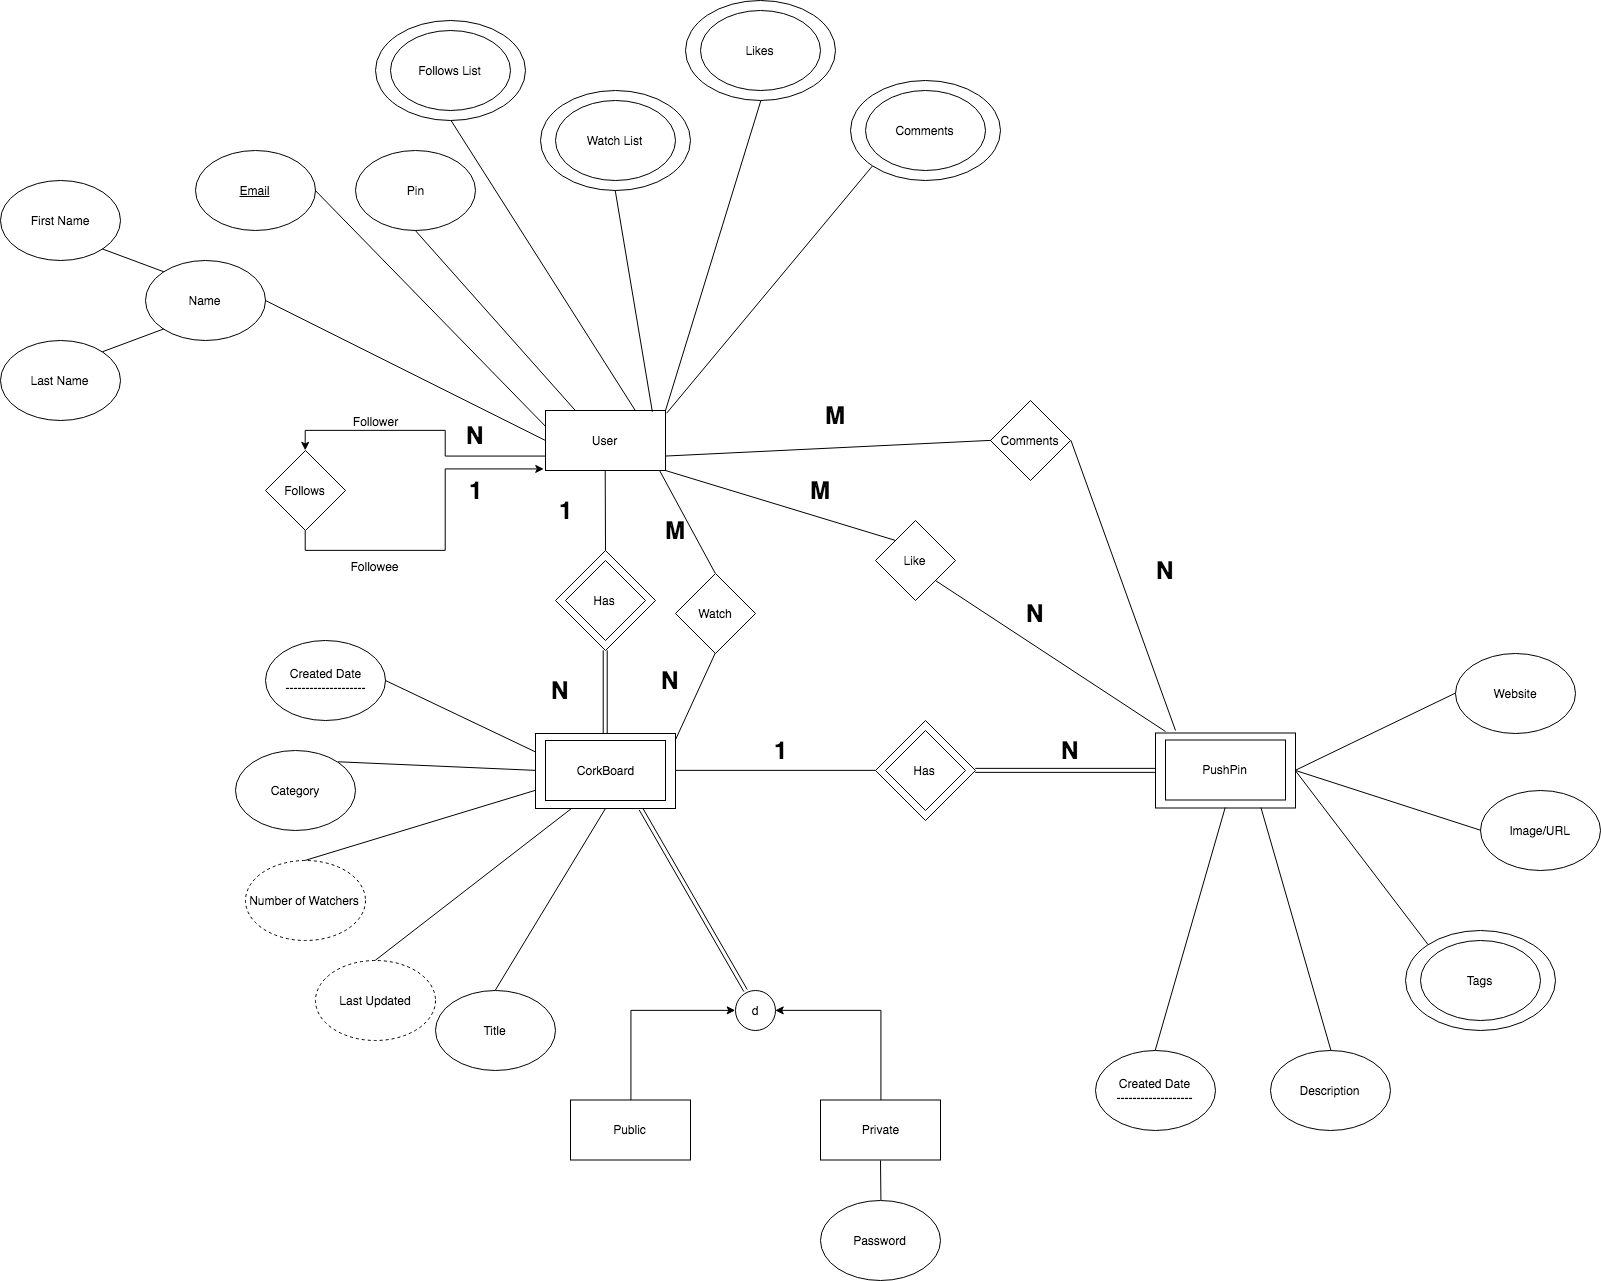

The diagram above was exported from draw.io. Its source (the exported page's mxGraphModel, read from the mxfile embedded in the PNG):
<mxGraphModel dx="2176" dy="2163" grid="1" gridSize="10" guides="1" tooltips="1" connect="1" arrows="1" fold="1" page="1" pageScale="1" pageWidth="850" pageHeight="1100" background="#ffffff" math="0" shadow="0">
  <root>
    <mxCell id="0" />
    <mxCell id="1" parent="0" />
    <mxCell id="38" value="" style="ellipse;whiteSpace=wrap;html=1;" vertex="1" parent="1">
      <mxGeometry x="-210" y="-430" width="150" height="100" as="geometry" />
    </mxCell>
    <mxCell id="13" value="" style="rounded=0;whiteSpace=wrap;html=1;" vertex="1" parent="1">
      <mxGeometry x="-50" y="283" width="140" height="75" as="geometry" />
    </mxCell>
    <mxCell id="12" value="" style="rhombus;whiteSpace=wrap;html=1;" vertex="1" parent="1">
      <mxGeometry x="-30" y="100" width="100" height="100" as="geometry" />
    </mxCell>
    <mxCell id="124" style="edgeStyle=orthogonalEdgeStyle;rounded=0;html=1;exitX=0;exitY=0.75;entryX=0.5;entryY=0;jettySize=auto;orthogonalLoop=1;" edge="1" parent="1" source="2" target="122">
      <mxGeometry relative="1" as="geometry" />
    </mxCell>
    <mxCell id="2" value="User" style="rounded=0;whiteSpace=wrap;html=1;" vertex="1" parent="1">
      <mxGeometry x="-40" y="-40" width="120" height="60" as="geometry" />
    </mxCell>
    <mxCell id="3" value="Pin" style="ellipse;whiteSpace=wrap;html=1;" vertex="1" parent="1">
      <mxGeometry x="-230" y="-300" width="120" height="80" as="geometry" />
    </mxCell>
    <mxCell id="4" value="&lt;u&gt;Email&lt;/u&gt;" style="ellipse;whiteSpace=wrap;html=1;" vertex="1" parent="1">
      <mxGeometry x="-390" y="-300" width="120" height="80" as="geometry" />
    </mxCell>
    <mxCell id="5" value="" style="endArrow=none;html=1;exitX=1;exitY=0.5;entryX=0;entryY=0.25;" edge="1" parent="1" source="4" target="2">
      <mxGeometry width="50" height="50" relative="1" as="geometry">
        <mxPoint x="-220" y="70" as="sourcePoint" />
        <mxPoint x="-10" y="-60" as="targetPoint" />
      </mxGeometry>
    </mxCell>
    <mxCell id="6" value="" style="endArrow=none;html=1;entryX=0.25;entryY=0;exitX=0.5;exitY=1;" edge="1" parent="1" source="3" target="2">
      <mxGeometry width="50" height="50" relative="1" as="geometry">
        <mxPoint x="60.21428571428578" y="-135.07142857142844" as="sourcePoint" />
        <mxPoint x="120.21428571428578" y="-85.07142857142844" as="targetPoint" />
      </mxGeometry>
    </mxCell>
    <mxCell id="7" value="CorkBoard" style="rounded=0;whiteSpace=wrap;html=1;" vertex="1" parent="1">
      <mxGeometry x="-40" y="290" width="120" height="60" as="geometry" />
    </mxCell>
    <mxCell id="9" value="Has" style="rhombus;whiteSpace=wrap;html=1;" vertex="1" parent="1">
      <mxGeometry x="-20" y="110" width="80" height="80" as="geometry" />
    </mxCell>
    <mxCell id="10" value="" style="endArrow=none;html=1;exitX=0.5;exitY=1;" edge="1" parent="1" source="2">
      <mxGeometry width="50" height="50" relative="1" as="geometry">
        <mxPoint x="-220" y="510" as="sourcePoint" />
        <mxPoint x="20" y="100" as="targetPoint" />
      </mxGeometry>
    </mxCell>
    <mxCell id="11" value="" style="shape=link;html=1;jettySize=auto;orthogonalLoop=1;entryX=0.5;entryY=1;exitX=0.5;exitY=0;" edge="1" parent="1" source="13" target="12">
      <mxGeometry width="50" height="50" relative="1" as="geometry">
        <mxPoint x="160" y="190" as="sourcePoint" />
        <mxPoint x="20" y="210" as="targetPoint" />
      </mxGeometry>
    </mxCell>
    <mxCell id="17" value="1" style="text;strokeColor=none;fillColor=none;html=1;fontSize=24;fontStyle=1;verticalAlign=middle;align=center;" vertex="1" parent="1">
      <mxGeometry x="-45" y="40" width="50" height="40" as="geometry" />
    </mxCell>
    <mxCell id="23" value="N&lt;br&gt;" style="text;strokeColor=none;fillColor=none;html=1;fontSize=24;fontStyle=1;verticalAlign=middle;align=center;" vertex="1" parent="1">
      <mxGeometry x="-50" y="220" width="50" height="40" as="geometry" />
    </mxCell>
    <mxCell id="24" value="" style="rhombus;whiteSpace=wrap;html=1;" vertex="1" parent="1">
      <mxGeometry x="290" y="270" width="100" height="100" as="geometry" />
    </mxCell>
    <mxCell id="25" value="Has" style="rhombus;whiteSpace=wrap;html=1;" vertex="1" parent="1">
      <mxGeometry x="300" y="280" width="80" height="80" as="geometry" />
    </mxCell>
    <mxCell id="28" value="" style="endArrow=none;html=1;entryX=1;entryY=0.5;exitX=0;exitY=0.5;" edge="1" parent="1" source="24" target="13">
      <mxGeometry width="50" height="50" relative="1" as="geometry">
        <mxPoint x="-220" y="450" as="sourcePoint" />
        <mxPoint x="-170" y="400" as="targetPoint" />
      </mxGeometry>
    </mxCell>
    <mxCell id="30" value="1&lt;br&gt;" style="text;strokeColor=none;fillColor=none;html=1;fontSize=24;fontStyle=1;verticalAlign=middle;align=center;" vertex="1" parent="1">
      <mxGeometry x="170" y="280" width="50" height="40" as="geometry" />
    </mxCell>
    <mxCell id="31" value="N" style="text;strokeColor=none;fillColor=none;html=1;fontSize=24;fontStyle=1;verticalAlign=middle;align=center;" vertex="1" parent="1">
      <mxGeometry x="460" y="280" width="50" height="40" as="geometry" />
    </mxCell>
    <mxCell id="33" value="" style="shape=link;html=1;jettySize=auto;orthogonalLoop=1;exitX=1;exitY=0.5;entryX=0;entryY=0.5;" edge="1" parent="1" source="24" target="34">
      <mxGeometry width="50" height="50" relative="1" as="geometry">
        <mxPoint x="-220" y="440" as="sourcePoint" />
        <mxPoint x="540" y="370" as="targetPoint" />
      </mxGeometry>
    </mxCell>
    <mxCell id="34" value="" style="rounded=0;whiteSpace=wrap;html=1;" vertex="1" parent="1">
      <mxGeometry x="570" y="282.5" width="140" height="75" as="geometry" />
    </mxCell>
    <mxCell id="35" value="PushPin" style="rounded=0;whiteSpace=wrap;html=1;" vertex="1" parent="1">
      <mxGeometry x="580" y="289.5" width="120" height="60" as="geometry" />
    </mxCell>
    <mxCell id="36" value="" style="endArrow=none;html=1;entryX=0.75;entryY=0;exitX=0.5;exitY=1;" edge="1" parent="1" source="38" target="2">
      <mxGeometry width="50" height="50" relative="1" as="geometry">
        <mxPoint x="140" y="-150" as="sourcePoint" />
        <mxPoint x="-170" y="390" as="targetPoint" />
      </mxGeometry>
    </mxCell>
    <mxCell id="37" value="Follows List" style="ellipse;whiteSpace=wrap;html=1;" vertex="1" parent="1">
      <mxGeometry x="-195" y="-420" width="120" height="80" as="geometry" />
    </mxCell>
    <mxCell id="39" value="" style="ellipse;whiteSpace=wrap;html=1;" vertex="1" parent="1">
      <mxGeometry x="100" y="-450" width="150" height="100" as="geometry" />
    </mxCell>
    <mxCell id="40" value="Likes" style="ellipse;whiteSpace=wrap;html=1;" vertex="1" parent="1">
      <mxGeometry x="115" y="-440" width="120" height="80" as="geometry" />
    </mxCell>
    <mxCell id="41" value="" style="endArrow=none;html=1;entryX=0.5;entryY=1;" edge="1" parent="1" target="39">
      <mxGeometry width="50" height="50" relative="1" as="geometry">
        <mxPoint x="80" y="-40" as="sourcePoint" />
        <mxPoint x="-170" y="390" as="targetPoint" />
      </mxGeometry>
    </mxCell>
    <mxCell id="42" value="" style="ellipse;whiteSpace=wrap;html=1;" vertex="1" parent="1">
      <mxGeometry x="-45" y="-360" width="150" height="100" as="geometry" />
    </mxCell>
    <mxCell id="43" value="Watch List" style="ellipse;whiteSpace=wrap;html=1;" vertex="1" parent="1">
      <mxGeometry x="-30" y="-350" width="120" height="80" as="geometry" />
    </mxCell>
    <mxCell id="44" value="" style="endArrow=none;html=1;entryX=0.896;entryY=0.011;exitX=0.5;exitY=1;entryPerimeter=0;" edge="1" parent="1" source="42" target="2">
      <mxGeometry width="50" height="50" relative="1" as="geometry">
        <mxPoint x="-220" y="440" as="sourcePoint" />
        <mxPoint x="-170" y="390" as="targetPoint" />
      </mxGeometry>
    </mxCell>
    <mxCell id="46" value="Number of Watchers" style="ellipse;whiteSpace=wrap;html=1;dashed=1;" vertex="1" parent="1">
      <mxGeometry x="-340.0000000000002" y="410" width="120" height="80" as="geometry" />
    </mxCell>
    <mxCell id="47" value="Last Updated&lt;br&gt;" style="ellipse;whiteSpace=wrap;html=1;dashed=1;" vertex="1" parent="1">
      <mxGeometry x="-270.0000000000002" y="510" width="120" height="80" as="geometry" />
    </mxCell>
    <mxCell id="48" value="Title&lt;br&gt;" style="ellipse;whiteSpace=wrap;html=1;" vertex="1" parent="1">
      <mxGeometry x="-150.00000000000023" y="540" width="120" height="80" as="geometry" />
    </mxCell>
    <mxCell id="49" value="Category&lt;br&gt;" style="ellipse;whiteSpace=wrap;html=1;" vertex="1" parent="1">
      <mxGeometry x="-350.0000000000002" y="300" width="120" height="80" as="geometry" />
    </mxCell>
    <mxCell id="50" value="" style="endArrow=none;html=1;entryX=0;entryY=0.5;exitX=1;exitY=0;" edge="1" parent="1" source="49" target="13">
      <mxGeometry width="50" height="50" relative="1" as="geometry">
        <mxPoint x="-290" y="780" as="sourcePoint" />
        <mxPoint x="-240" y="730" as="targetPoint" />
      </mxGeometry>
    </mxCell>
    <mxCell id="51" value="" style="endArrow=none;html=1;entryX=0;entryY=0.75;exitX=0.5;exitY=0;" edge="1" parent="1" source="46" target="13">
      <mxGeometry width="50" height="50" relative="1" as="geometry">
        <mxPoint x="-280.0000000000002" y="790" as="sourcePoint" />
        <mxPoint x="-230.00000000000023" y="740" as="targetPoint" />
      </mxGeometry>
    </mxCell>
    <mxCell id="52" value="" style="endArrow=none;html=1;entryX=0.25;entryY=1;exitX=0.5;exitY=0;" edge="1" parent="1" source="47" target="13">
      <mxGeometry width="50" height="50" relative="1" as="geometry">
        <mxPoint x="-270.0000000000002" y="800" as="sourcePoint" />
        <mxPoint x="-220.00000000000023" y="750" as="targetPoint" />
      </mxGeometry>
    </mxCell>
    <mxCell id="53" value="" style="endArrow=none;html=1;entryX=0.5;entryY=1;exitX=0.5;exitY=0;" edge="1" parent="1" source="48" target="13">
      <mxGeometry width="50" height="50" relative="1" as="geometry">
        <mxPoint x="-260.0000000000002" y="810" as="sourcePoint" />
        <mxPoint x="-210.00000000000023" y="760" as="targetPoint" />
      </mxGeometry>
    </mxCell>
    <mxCell id="58" value="Created Date&lt;br&gt;-------------------&lt;br&gt;" style="ellipse;whiteSpace=wrap;html=1;" vertex="1" parent="1">
      <mxGeometry x="509.9999999999998" y="600" width="120" height="80" as="geometry" />
    </mxCell>
    <mxCell id="59" value="" style="endArrow=none;html=1;entryX=0.5;entryY=1;exitX=0.5;exitY=0;" edge="1" parent="1" source="58" target="34">
      <mxGeometry width="50" height="50" relative="1" as="geometry">
        <mxPoint x="569.7857142857142" y="662.3571428571431" as="sourcePoint" />
        <mxPoint x="531.2142857142858" y="378.0714285714289" as="targetPoint" />
      </mxGeometry>
    </mxCell>
    <mxCell id="60" value="Description&lt;br&gt;" style="ellipse;whiteSpace=wrap;html=1;" vertex="1" parent="1">
      <mxGeometry x="684.9999999999998" y="600" width="120" height="80" as="geometry" />
    </mxCell>
    <mxCell id="61" value="" style="endArrow=none;html=1;entryX=0.75;entryY=1;exitX=0.5;exitY=0;" edge="1" parent="1" source="60" target="34">
      <mxGeometry width="50" height="50" relative="1" as="geometry">
        <mxPoint x="750.2142857142858" y="549.9285714285716" as="sourcePoint" />
        <mxPoint x="750.2142857142858" y="397.0714285714289" as="targetPoint" />
      </mxGeometry>
    </mxCell>
    <mxCell id="62" value="" style="ellipse;whiteSpace=wrap;html=1;" vertex="1" parent="1">
      <mxGeometry x="820" y="480" width="150" height="100" as="geometry" />
    </mxCell>
    <mxCell id="63" value="Tags" style="ellipse;whiteSpace=wrap;html=1;" vertex="1" parent="1">
      <mxGeometry x="835" y="490" width="120" height="80" as="geometry" />
    </mxCell>
    <mxCell id="64" value="" style="endArrow=none;html=1;entryX=1;entryY=0.5;exitX=0;exitY=0;" edge="1" parent="1" source="62" target="34">
      <mxGeometry width="50" height="50" relative="1" as="geometry">
        <mxPoint x="892.7857142857147" y="464.8571428571431" as="sourcePoint" />
        <mxPoint x="759.9285714285716" y="320.5714285714289" as="targetPoint" />
      </mxGeometry>
    </mxCell>
    <mxCell id="71" value="Image/URL&lt;br&gt;" style="ellipse;whiteSpace=wrap;html=1;" vertex="1" parent="1">
      <mxGeometry x="894.9999999999998" y="340" width="120" height="80" as="geometry" />
    </mxCell>
    <mxCell id="73" value="Website&lt;br&gt;" style="ellipse;whiteSpace=wrap;html=1;" vertex="1" parent="1">
      <mxGeometry x="869.9999999999998" y="203" width="120" height="80" as="geometry" />
    </mxCell>
    <mxCell id="74" value="" style="endArrow=none;html=1;exitX=0;exitY=0.5;entryX=1;entryY=0.5;" edge="1" parent="1" source="73" target="34">
      <mxGeometry width="50" height="50" relative="1" as="geometry">
        <mxPoint x="829.7142857142858" y="230.42857142857156" as="sourcePoint" />
        <mxPoint x="705" y="283" as="targetPoint" />
      </mxGeometry>
    </mxCell>
    <mxCell id="75" value="" style="endArrow=none;html=1;entryX=1;entryY=0.5;exitX=0;exitY=0.5;" edge="1" parent="1" source="71" target="34">
      <mxGeometry width="50" height="50" relative="1" as="geometry">
        <mxPoint x="839.7142857142858" y="240.42857142857156" as="sourcePoint" />
        <mxPoint x="731.1428571428573" y="307.5714285714289" as="targetPoint" />
      </mxGeometry>
    </mxCell>
    <mxCell id="77" value="Name&lt;br&gt;" style="ellipse;whiteSpace=wrap;html=1;" vertex="1" parent="1">
      <mxGeometry x="-440" y="-190" width="120" height="80" as="geometry" />
    </mxCell>
    <mxCell id="78" value="Last Name" style="ellipse;whiteSpace=wrap;html=1;" vertex="1" parent="1">
      <mxGeometry x="-585" y="-110" width="120" height="80" as="geometry" />
    </mxCell>
    <mxCell id="79" value="First Name" style="ellipse;whiteSpace=wrap;html=1;" vertex="1" parent="1">
      <mxGeometry x="-585" y="-270" width="120" height="80" as="geometry" />
    </mxCell>
    <mxCell id="80" value="" style="endArrow=none;html=1;exitX=1;exitY=0.5;entryX=0;entryY=0.5;" edge="1" parent="1" source="77" target="2">
      <mxGeometry width="50" height="50" relative="1" as="geometry">
        <mxPoint x="-149.78571428571422" y="-50.07142857142844" as="sourcePoint" />
        <mxPoint x="-89.78571428571422" y="34.21428571428578" as="targetPoint" />
      </mxGeometry>
    </mxCell>
    <mxCell id="81" value="" style="endArrow=none;html=1;exitX=1;exitY=1;entryX=0;entryY=0;" edge="1" parent="1" source="79" target="77">
      <mxGeometry width="50" height="50" relative="1" as="geometry">
        <mxPoint x="-409.7857142857142" y="-70.57142857142844" as="sourcePoint" />
        <mxPoint x="-289.7857142857142" y="-70.57142857142844" as="targetPoint" />
      </mxGeometry>
    </mxCell>
    <mxCell id="82" value="" style="endArrow=none;html=1;exitX=1;exitY=0;entryX=0;entryY=1;" edge="1" parent="1" source="78" target="77">
      <mxGeometry width="50" height="50" relative="1" as="geometry">
        <mxPoint x="-473.1428571428571" y="-192.4285714285711" as="sourcePoint" />
        <mxPoint x="-411.71428571428555" y="-168.14285714285688" as="targetPoint" />
      </mxGeometry>
    </mxCell>
    <mxCell id="84" value="Created Date&lt;br&gt;--------------------&lt;br&gt;" style="ellipse;whiteSpace=wrap;html=1;" vertex="1" parent="1">
      <mxGeometry x="-320" y="190" width="120" height="80" as="geometry" />
    </mxCell>
    <mxCell id="85" value="" style="endArrow=none;html=1;exitX=1;exitY=0.5;entryX=0;entryY=0.25;" edge="1" parent="1" source="84" target="13">
      <mxGeometry width="50" height="50" relative="1" as="geometry">
        <mxPoint x="-180.6428571428571" y="289.3571428571431" as="sourcePoint" />
        <mxPoint x="-119.21428571428555" y="265.0714285714289" as="targetPoint" />
      </mxGeometry>
    </mxCell>
    <mxCell id="95" value="d" style="ellipse;whiteSpace=wrap;html=1;aspect=fixed;" vertex="1" parent="1">
      <mxGeometry x="150" y="540" width="40" height="40" as="geometry" />
    </mxCell>
    <mxCell id="111" style="edgeStyle=orthogonalEdgeStyle;rounded=0;html=1;exitX=0.5;exitY=0;entryX=1;entryY=0.5;jettySize=auto;orthogonalLoop=1;" edge="1" parent="1" source="103" target="95">
      <mxGeometry relative="1" as="geometry">
        <mxPoint x="295.2857142857147" y="641.8571428571431" as="sourcePoint" />
      </mxGeometry>
    </mxCell>
    <mxCell id="103" value="Private" style="rounded=0;whiteSpace=wrap;html=1;" vertex="1" parent="1">
      <mxGeometry x="235" y="649.5" width="120" height="60" as="geometry" />
    </mxCell>
    <mxCell id="110" style="edgeStyle=orthogonalEdgeStyle;rounded=0;html=1;exitX=0.5;exitY=0;entryX=0;entryY=0.5;jettySize=auto;orthogonalLoop=1;" edge="1" parent="1" source="105" target="95">
      <mxGeometry relative="1" as="geometry">
        <mxPoint x="45.285714285714675" y="641.8571428571431" as="sourcePoint" />
      </mxGeometry>
    </mxCell>
    <mxCell id="105" value="Public" style="rounded=0;whiteSpace=wrap;html=1;" vertex="1" parent="1">
      <mxGeometry x="-15" y="649.5" width="120" height="60" as="geometry" />
    </mxCell>
    <mxCell id="112" value="" style="endArrow=none;html=1;exitX=0.5;exitY=0;" edge="1" parent="1" source="113">
      <mxGeometry width="50" height="50" relative="1" as="geometry">
        <mxPoint x="295" y="780" as="sourcePoint" />
        <mxPoint x="295" y="710" as="targetPoint" />
      </mxGeometry>
    </mxCell>
    <mxCell id="113" value="Password&lt;br&gt;" style="ellipse;whiteSpace=wrap;html=1;" vertex="1" parent="1">
      <mxGeometry x="234.99999999999977" y="750" width="120" height="80" as="geometry" />
    </mxCell>
    <mxCell id="114" value="" style="shape=link;html=1;jettySize=auto;orthogonalLoop=1;entryX=0.75;entryY=1;" edge="1" parent="1" target="13">
      <mxGeometry width="50" height="50" relative="1" as="geometry">
        <mxPoint x="160" y="540" as="sourcePoint" />
        <mxPoint x="-370" y="980" as="targetPoint" />
      </mxGeometry>
    </mxCell>
    <mxCell id="116" value="" style="ellipse;whiteSpace=wrap;html=1;" vertex="1" parent="1">
      <mxGeometry x="265" y="-370" width="150" height="100" as="geometry" />
    </mxCell>
    <mxCell id="117" value="Comments&lt;br&gt;" style="ellipse;whiteSpace=wrap;html=1;" vertex="1" parent="1">
      <mxGeometry x="280" y="-360" width="120" height="80" as="geometry" />
    </mxCell>
    <mxCell id="121" value="" style="endArrow=none;html=1;entryX=0;entryY=1;exitX=1.015;exitY=0.056;exitPerimeter=0;" edge="1" parent="1" source="2" target="116">
      <mxGeometry width="50" height="50" relative="1" as="geometry">
        <mxPoint x="90" y="-30" as="sourcePoint" />
        <mxPoint x="185.28571428571468" y="-340.1428571428571" as="targetPoint" />
      </mxGeometry>
    </mxCell>
    <mxCell id="125" style="edgeStyle=orthogonalEdgeStyle;rounded=0;html=1;exitX=0.5;exitY=1;entryX=-0.01;entryY=0.969;entryPerimeter=0;jettySize=auto;orthogonalLoop=1;" edge="1" parent="1" source="122" target="2">
      <mxGeometry relative="1" as="geometry" />
    </mxCell>
    <mxCell id="122" value="Follows" style="rhombus;whiteSpace=wrap;html=1;" vertex="1" parent="1">
      <mxGeometry x="-320" width="80" height="80" as="geometry" />
    </mxCell>
    <mxCell id="126" value="Follower" style="text;html=1;strokeColor=none;fillColor=none;align=center;verticalAlign=middle;whiteSpace=wrap;rounded=0;" vertex="1" parent="1">
      <mxGeometry x="-255" y="-45" width="90" height="30" as="geometry" />
    </mxCell>
    <mxCell id="132" value="Followee" style="text;html=1;strokeColor=none;fillColor=none;align=center;verticalAlign=middle;whiteSpace=wrap;rounded=0;" vertex="1" parent="1">
      <mxGeometry x="-255" y="100" width="90" height="30" as="geometry" />
    </mxCell>
    <mxCell id="133" value="1" style="text;strokeColor=none;fillColor=none;html=1;fontSize=24;fontStyle=1;verticalAlign=middle;align=center;" vertex="1" parent="1">
      <mxGeometry x="-135" y="20" width="50" height="40" as="geometry" />
    </mxCell>
    <mxCell id="134" value="N&lt;br&gt;" style="text;strokeColor=none;fillColor=none;html=1;fontSize=24;fontStyle=1;verticalAlign=middle;align=center;" vertex="1" parent="1">
      <mxGeometry x="-135" y="-35" width="50" height="40" as="geometry" />
    </mxCell>
    <mxCell id="135" value="Watch&lt;br&gt;" style="rhombus;whiteSpace=wrap;html=1;" vertex="1" parent="1">
      <mxGeometry x="90" y="123" width="80" height="80" as="geometry" />
    </mxCell>
    <mxCell id="136" value="Like" style="rhombus;whiteSpace=wrap;html=1;" vertex="1" parent="1">
      <mxGeometry x="290" y="70" width="80" height="80" as="geometry" />
    </mxCell>
    <mxCell id="137" value="Comments&lt;br&gt;" style="rhombus;whiteSpace=wrap;html=1;" vertex="1" parent="1">
      <mxGeometry x="405" y="-50" width="80" height="80" as="geometry" />
    </mxCell>
    <mxCell id="139" value="" style="endArrow=none;html=1;exitX=0.951;exitY=1.008;exitPerimeter=0;entryX=0.5;entryY=0;" edge="1" parent="1" source="2" target="135">
      <mxGeometry width="50" height="50" relative="1" as="geometry">
        <mxPoint x="29.71428571428578" y="29.857142857143117" as="sourcePoint" />
        <mxPoint x="30" y="110" as="targetPoint" />
      </mxGeometry>
    </mxCell>
    <mxCell id="140" value="" style="endArrow=none;html=1;exitX=0.5;exitY=1;entryX=1;entryY=0.093;entryPerimeter=0;" edge="1" parent="1" source="135" target="13">
      <mxGeometry width="50" height="50" relative="1" as="geometry">
        <mxPoint x="195" y="-5.142857142856883" as="sourcePoint" />
        <mxPoint x="93" y="280" as="targetPoint" />
      </mxGeometry>
    </mxCell>
    <mxCell id="141" value="M&lt;br&gt;" style="text;strokeColor=none;fillColor=none;html=1;fontSize=24;fontStyle=1;verticalAlign=middle;align=center;" vertex="1" parent="1">
      <mxGeometry x="65" y="60" width="50" height="40" as="geometry" />
    </mxCell>
    <mxCell id="142" value="N&lt;br&gt;" style="text;strokeColor=none;fillColor=none;html=1;fontSize=24;fontStyle=1;verticalAlign=middle;align=center;" vertex="1" parent="1">
      <mxGeometry x="60" y="210" width="50" height="40" as="geometry" />
    </mxCell>
    <mxCell id="143" value="" style="endArrow=none;html=1;entryX=0;entryY=0;" edge="1" parent="1" target="136">
      <mxGeometry width="50" height="50" relative="1" as="geometry">
        <mxPoint x="80" y="20" as="sourcePoint" />
        <mxPoint x="279.92857142857156" y="74.85714285714312" as="targetPoint" />
      </mxGeometry>
    </mxCell>
    <mxCell id="144" value="" style="endArrow=none;html=1;exitX=1;exitY=1;" edge="1" parent="1" source="136">
      <mxGeometry width="50" height="50" relative="1" as="geometry">
        <mxPoint x="425" y="95" as="sourcePoint" />
        <mxPoint x="580" y="281" as="targetPoint" />
      </mxGeometry>
    </mxCell>
    <mxCell id="145" value="M&lt;br&gt;" style="text;strokeColor=none;fillColor=none;html=1;fontSize=24;fontStyle=1;verticalAlign=middle;align=center;" vertex="1" parent="1">
      <mxGeometry x="210" y="20" width="50" height="40" as="geometry" />
    </mxCell>
    <mxCell id="146" value="N&lt;br&gt;" style="text;strokeColor=none;fillColor=none;html=1;fontSize=24;fontStyle=1;verticalAlign=middle;align=center;" vertex="1" parent="1">
      <mxGeometry x="425" y="143" width="50" height="40" as="geometry" />
    </mxCell>
    <mxCell id="147" value="" style="endArrow=none;html=1;exitX=1;exitY=0.75;entryX=0;entryY=0.5;" edge="1" parent="1" source="2" target="137">
      <mxGeometry width="50" height="50" relative="1" as="geometry">
        <mxPoint x="105" y="-35" as="sourcePoint" />
        <mxPoint x="400" y="-10" as="targetPoint" />
      </mxGeometry>
    </mxCell>
    <mxCell id="148" value="" style="endArrow=none;html=1;exitX=1;exitY=0.5;" edge="1" parent="1" source="137">
      <mxGeometry width="50" height="50" relative="1" as="geometry">
        <mxPoint x="425.2142857142858" y="110.0714285714289" as="sourcePoint" />
        <mxPoint x="590" y="280" as="targetPoint" />
      </mxGeometry>
    </mxCell>
    <mxCell id="149" value="M&lt;br&gt;" style="text;strokeColor=none;fillColor=none;html=1;fontSize=24;fontStyle=1;verticalAlign=middle;align=center;" vertex="1" parent="1">
      <mxGeometry x="225" y="-55" width="50" height="40" as="geometry" />
    </mxCell>
    <mxCell id="150" value="N&lt;br&gt;" style="text;strokeColor=none;fillColor=none;html=1;fontSize=24;fontStyle=1;verticalAlign=middle;align=center;" vertex="1" parent="1">
      <mxGeometry x="555" y="100" width="50" height="40" as="geometry" />
    </mxCell>
  </root>
</mxGraphModel>